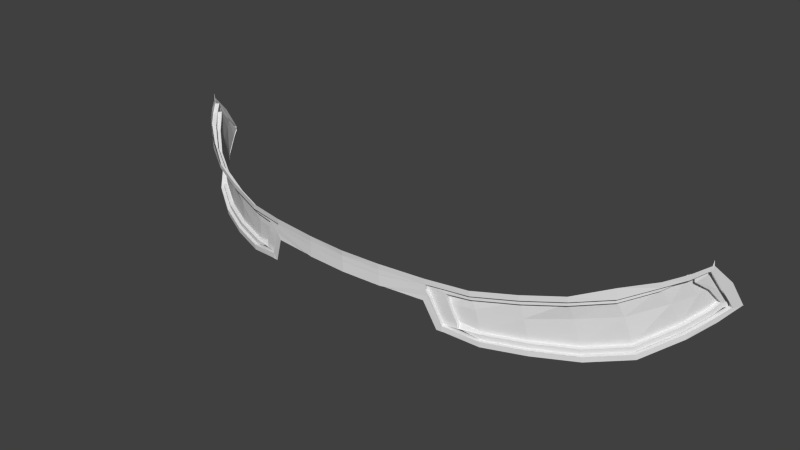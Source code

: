 # Source: helmet.004.blend  (saved by Blender 2.80.75; exported with 4.5.12 LTS)
import bpy
from mathutils import Matrix  # noqa: F401  (used for matrix-valued properties, if any)

bpy.ops.wm.read_factory_settings(use_empty=True)
scene = bpy.context.scene
scene.name = 'Scene'

# ---- collections
col_helmet = bpy.data.collections.new('helmet'); scene.collection.children.link(col_helmet)

# ---- world
world_world = bpy.data.worlds.new('World'); scene.world = world_world
world_world.color = (0.05088, 0.05088, 0.05088)
world_world.use_sun_shadow = False
world_world.sun_shadow_jitter_overblur = 0.0
world_world.cycles.sampling_method = 'MANUAL'
world_world.cycles.sample_map_resolution = 256

# ---- meshes
me_helmet_004 = bpy.data.meshes.new('helmet.004')
me_helmet_004.from_pydata([(-3.055, 159.0, 9.012), (-3.714, 159.1, 8.739), (-3.721, 159.0, 8.726), (-3.06, 158.9, 9.001), (-4.302, 159.3, 8.373), (-4.31, 159.1, 8.355), (-4.783, 159.4, 7.979), (-4.791, 159.3, 7.955), (-5.066, 159.5, 7.69), (-5.071, 159.4, 7.663), (-5.063, 158.3, 7.468), (-4.556, 158.0, 8.029), (-4.548, 158.1, 8.046), (-5.051, 158.3, 7.494), (-3.897, 157.9, 8.472), (-3.895, 158.0, 8.482), (-3.18, 157.9, 8.852), (-3.182, 158.0, 8.859), (-2.466, 157.9, 9.125), (-2.472, 158.0, 9.132), (0.001556, 158.5, 9.493), (0.001556, 158.5, 9.499), (-0.7495, 158.5, 9.463), (-0.7498, 158.5, 9.451), (-1.553, 158.9, 9.388), (-1.554, 158.8, 9.379), (-0.7302, 158.8, 9.473), (-0.7305, 158.9, 9.482), (-2.318, 158.9, 9.242), (-2.321, 158.8, 9.233), (-1.549, 158.5, 9.369), (-1.631, 158.6, 9.359), (-5.288, 159.6, 7.399), (-5.439, 159.2, 7.003), (-5.357, 159.1, 7.137), (-5.258, 159.5, 7.417), (-5.529, 158.7, 6.683), (-5.443, 158.7, 6.856), (-1.835, 158.1, 9.276), (-1.752, 158.0, 9.282), (-5.254, 159.5, 7.431), (-5.284, 159.7, 7.412), (-5.533, 158.7, 6.669), (-5.447, 158.7, 6.842), (-1.844, 158.0, 9.272), (-1.761, 158.0, 9.278), (-5.27, 159.6, 7.43), (-5.24, 159.5, 7.449), (-5.524, 158.7, 6.687), (-5.322, 158.5, 7.062), (-5.31, 158.6, 7.097), (-5.437, 158.7, 6.86), (-1.607, 158.9, 9.38), (-1.607, 158.8, 9.37), (-1.584, 158.8, 9.375), (-1.584, 158.9, 9.384), (-3.723, 159.0, 8.722), (-3.062, 158.9, 8.998), (-4.313, 159.1, 8.35), (-4.793, 159.3, 7.948), (-5.073, 159.4, 7.655), (-4.546, 158.1, 8.051), (-5.048, 158.4, 7.502), (-3.894, 158.0, 8.485), (-3.183, 158.0, 8.861), (-2.474, 158.0, 9.133), (-2.322, 158.8, 9.231), (-0.7301, 158.7, 9.47), (0.001556, 158.7, 9.503), (0.001556, 158.8, 9.506), (-5.346, 159.1, 7.152), (-5.251, 159.5, 7.421), (-5.432, 158.8, 6.877), (-1.655, 158.6, 9.356), (-1.852, 158.1, 9.275), (-5.247, 159.5, 7.435), (-5.437, 158.7, 6.863), (-1.861, 158.1, 9.271), (-5.233, 159.5, 7.453), (-5.306, 158.6, 7.107), (-5.427, 158.7, 6.881), (-1.607, 158.8, 9.368), (-1.584, 158.8, 9.372), (-1.554, 158.8, 9.376), (-0.7315, 158.7, 9.467), (-1.563, 158.7, 9.372), (-1.593, 158.7, 9.369), (-1.784, 158.0, 9.272), (-1.867, 158.0, 9.266), (-1.884, 158.1, 9.265), (-3.052, 158.9, 8.976), (-3.711, 159.0, 8.702), (-3.684, 159.0, 8.654), (-3.031, 158.9, 8.926), (-4.299, 159.1, 8.331), (-4.268, 159.1, 8.286), (-4.777, 159.3, 7.931), (-4.74, 159.3, 7.892), (-5.055, 159.4, 7.64), (-5.012, 159.4, 7.606), (-5.029, 158.4, 7.488), (-4.53, 158.1, 8.033), (-4.493, 158.1, 7.993), (-4.985, 158.4, 7.455), (-3.882, 158.0, 8.465), (-3.852, 158.0, 8.419), (-3.173, 158.0, 8.84), (-3.15, 158.0, 8.79), (-2.467, 158.0, 9.111), (-2.45, 158.0, 9.059), (-2.316, 158.8, 9.208), (-2.302, 158.8, 9.155), (-5.232, 159.5, 7.408), (-5.325, 159.1, 7.141), (-5.278, 159.1, 7.115), (-5.187, 159.5, 7.378), (-5.411, 158.8, 6.867), (-5.361, 158.8, 6.844), (-1.651, 158.6, 9.333), (-1.643, 158.6, 9.279), (-1.834, 158.1, 9.198), (-1.847, 158.1, 9.252), (-5.183, 159.5, 7.392), (-5.228, 159.5, 7.422), (-5.415, 158.7, 6.853), (-5.366, 158.7, 6.83), (-1.843, 158.1, 9.195), (-1.855, 158.1, 9.248), (-5.214, 159.5, 7.44), (-5.169, 159.5, 7.409), (-5.406, 158.7, 6.871), (-5.285, 158.6, 7.096), (-5.237, 158.6, 7.07), (-5.356, 158.7, 6.848), (-1.604, 158.8, 9.345), (-1.598, 158.8, 9.291), (-1.575, 158.8, 9.295), (-1.581, 158.8, 9.349), (-1.59, 158.7, 9.346), (-1.583, 158.7, 9.292), (-1.878, 158.1, 9.242), (-1.866, 158.1, 9.189), (-2.302, 158.8, 9.177), (-3.031, 158.9, 8.947), (-3.036, 158.8, 8.938), (-2.304, 158.7, 9.169), (-3.684, 159.0, 8.676), (-3.69, 158.9, 8.665), (-4.268, 159.1, 8.308), (-4.275, 159.1, 8.293), (-4.74, 159.3, 7.913), (-4.746, 159.2, 7.893), (-4.985, 158.4, 7.477), (-4.493, 158.1, 8.015), (-4.486, 158.2, 8.029), (-4.975, 158.4, 7.5), (-3.852, 158.0, 8.441), (-3.851, 158.1, 8.449), (-3.15, 158.0, 8.812), (-3.152, 158.1, 8.818), (-2.45, 158.0, 9.08), (-2.455, 158.1, 9.086), (-3.037, 158.8, 8.935), (-2.305, 158.7, 9.166), (-3.692, 158.9, 8.661), (-4.277, 159.0, 8.288), (-4.749, 159.2, 7.886), (-4.483, 158.2, 8.034), (-4.971, 158.5, 7.508), (-3.85, 158.1, 8.452), (-3.153, 158.1, 8.82), (-2.457, 158.1, 9.088), (-1.543, 158.8, 9.317), (-1.84, 158.8, 9.277), (-1.86, 158.7, 9.271), (-1.566, 158.7, 9.307), (-5.183, 159.5, 7.414), (-5.195, 159.5, 7.375), (-5.08, 159.4, 7.525), (-5.067, 159.4, 7.56), (-1.813, 158.1, 9.217), (-1.786, 158.1, 9.228), (-2.063, 158.1, 9.181), (-2.088, 158.1, 9.169), (-5.366, 158.7, 6.852), (-5.344, 158.7, 6.893), (-5.324, 158.8, 6.938), (-5.353, 158.8, 6.892), (-1.867, 158.7, 9.269), (-1.575, 158.7, 9.304), (-1.777, 158.2, 9.231), (-2.056, 158.2, 9.185), (-5.199, 159.4, 7.361), (-5.085, 159.4, 7.513), (-5.318, 158.8, 6.954), (-5.349, 158.8, 6.905), (-1.865, 158.8, 9.273), (-1.883, 158.7, 9.268), (-2.086, 158.1, 9.176), (-2.111, 158.1, 9.163), (-5.067, 159.4, 7.543), (-5.053, 159.4, 7.577), (-5.334, 158.7, 6.911), (-5.314, 158.7, 6.956), (-5.307, 158.8, 6.971), (-5.072, 159.4, 7.531), (-1.889, 158.7, 9.266), (-2.079, 158.1, 9.18), (-2.298, 158.7, 9.143), (-3.028, 158.8, 8.914), (-3.007, 158.8, 8.863), (-2.284, 158.7, 9.09), (-3.681, 158.9, 8.641), (-3.653, 158.9, 8.593), (-4.264, 159.0, 8.269), (-4.232, 159.0, 8.224), (-4.733, 159.2, 7.869), (-4.695, 159.2, 7.83), (-4.952, 158.5, 7.494), (-4.468, 158.2, 8.017), (-4.431, 158.2, 7.976), (-4.908, 158.5, 7.461), (-3.838, 158.1, 8.432), (-3.808, 158.1, 8.385), (-3.143, 158.1, 8.799), (-3.12, 158.1, 8.749), (-2.449, 158.1, 9.065), (-2.432, 158.1, 9.013), (-5.091, 159.3, 7.498), (-5.203, 159.4, 7.348), (-5.278, 159.1, 7.136), (-5.215, 159.1, 7.231), (-1.936, 158.5, 9.243), (-2.048, 158.2, 9.189), (-1.769, 158.2, 9.235), (-1.66, 158.5, 9.281), (-1.583, 158.7, 9.3), (-1.875, 158.7, 9.267), (-5.345, 158.8, 6.919), (-5.312, 158.8, 6.969), (-5.203, 159.1, 7.248), (-5.078, 159.3, 7.516), (-5.301, 158.8, 6.986), (-1.897, 158.7, 9.263), (-1.959, 158.5, 9.239), (-2.071, 158.2, 9.184), (-5.059, 159.3, 7.503), (-5.183, 159.1, 7.237), (-5.136, 159.1, 7.209), (-5.015, 159.4, 7.472), (-5.28, 158.8, 6.976), (-5.23, 158.8, 6.953), (-2.065, 158.2, 9.161), (-1.954, 158.5, 9.216), (-1.942, 158.5, 9.163), (-2.053, 158.2, 9.108), (-1.892, 158.7, 9.24), (-1.88, 158.7, 9.187), (-5.008, 159.4, 7.487), (-5.053, 159.4, 7.518), (-5.285, 158.8, 6.961), (-5.235, 158.8, 6.938), (-2.061, 158.2, 9.104), (-2.073, 158.2, 9.157), (-1.884, 158.7, 9.243), (-1.872, 158.7, 9.19), (-1.905, 158.7, 9.263), (-1.888, 158.8, 9.268), (-5.037, 159.4, 7.594), (-5.052, 159.4, 7.559), (-5.237, 158.6, 7.091), (-5.227, 158.6, 7.121), (-5.304, 158.7, 6.974), (-5.324, 158.7, 6.929), (-2.134, 158.1, 9.158), (-2.109, 158.1, 9.17), (-5.057, 159.4, 7.548), (-5.223, 158.7, 7.131), (-5.297, 158.8, 6.989), (-2.102, 158.1, 9.174), (-1.912, 158.7, 9.261), (-5.038, 159.4, 7.534), (-4.993, 159.4, 7.503), (-5.276, 158.8, 6.979), (-5.203, 158.7, 7.12), (-5.154, 158.7, 7.094), (-5.226, 158.8, 6.956), (-2.096, 158.1, 9.152), (-2.084, 158.2, 9.098), (-1.907, 158.7, 9.238), (-1.895, 158.7, 9.185), (0.001556, 158.9, 9.52), (0.001556, 158.7, 9.5), (3.058, 159.0, 9.012), (3.063, 158.9, 9.001), (3.724, 159.0, 8.726), (3.717, 159.1, 8.739), (4.313, 159.1, 8.355), (4.305, 159.3, 8.373), (4.794, 159.3, 7.955), (4.786, 159.4, 7.979), (5.074, 159.4, 7.663), (5.069, 159.5, 7.69), (5.066, 158.3, 7.468), (5.054, 158.3, 7.494), (4.551, 158.1, 8.046), (4.56, 158.0, 8.029), (3.898, 158.0, 8.482), (3.9, 157.9, 8.472), (3.185, 158.0, 8.859), (3.183, 157.9, 8.852), (2.475, 158.0, 9.132), (2.469, 157.9, 9.125), (0.7529, 158.5, 9.451), (0.7527, 158.5, 9.463), (1.556, 158.9, 9.388), (0.7336, 158.9, 9.482), (0.7333, 158.8, 9.473), (1.557, 158.8, 9.379), (2.321, 158.9, 9.242), (2.324, 158.8, 9.233), (1.552, 158.5, 9.369), (1.634, 158.6, 9.359), (5.291, 159.6, 7.399), (5.261, 159.5, 7.417), (5.36, 159.1, 7.137), (5.442, 159.2, 7.003), (5.446, 158.7, 6.856), (5.532, 158.7, 6.683), (1.755, 158.0, 9.282), (1.839, 158.1, 9.276), (5.287, 159.7, 7.412), (5.257, 159.5, 7.431), (5.45, 158.7, 6.842), (5.536, 158.7, 6.669), (1.764, 158.0, 9.278), (1.847, 158.0, 9.272), (5.243, 159.5, 7.449), (5.273, 159.6, 7.43), (5.527, 158.7, 6.687), (5.44, 158.7, 6.86), (5.313, 158.6, 7.097), (5.325, 158.5, 7.062), (1.61, 158.9, 9.38), (1.61, 158.8, 9.37), (1.587, 158.9, 9.384), (1.587, 158.8, 9.375), (3.065, 158.9, 8.998), (3.726, 159.0, 8.722), (4.316, 159.1, 8.35), (4.796, 159.3, 7.948), (5.076, 159.4, 7.655), (5.051, 158.4, 7.502), (4.549, 158.1, 8.051), (3.898, 158.0, 8.485), (3.186, 158.0, 8.861), (2.477, 158.0, 9.133), (2.325, 158.8, 9.231), (0.7332, 158.7, 9.47), (5.254, 159.5, 7.421), (5.349, 159.1, 7.152), (5.435, 158.8, 6.877), (1.855, 158.1, 9.275), (1.658, 158.6, 9.356), (5.25, 159.5, 7.435), (5.44, 158.7, 6.863), (1.864, 158.1, 9.271), (5.236, 159.5, 7.453), (5.43, 158.7, 6.881), (5.309, 158.6, 7.107), (1.61, 158.8, 9.368), (1.587, 158.8, 9.372), (1.557, 158.8, 9.376), (1.567, 158.7, 9.372), (0.7347, 158.7, 9.467), (1.596, 158.7, 9.369), (1.87, 158.0, 9.266), (1.787, 158.0, 9.272), (1.887, 158.1, 9.265), (3.056, 158.9, 8.976), (3.035, 158.9, 8.926), (3.687, 159.0, 8.654), (3.715, 159.0, 8.702), (4.271, 159.1, 8.286), (4.302, 159.1, 8.331), (4.743, 159.3, 7.892), (4.78, 159.3, 7.931), (5.015, 159.4, 7.606), (5.058, 159.4, 7.64), (5.032, 158.4, 7.488), (4.988, 158.4, 7.455), (4.496, 158.1, 7.993), (4.533, 158.1, 8.033), (3.855, 158.0, 8.419), (3.885, 158.0, 8.465), (3.153, 158.0, 8.79), (3.176, 158.0, 8.84), (2.453, 158.0, 9.059), (2.47, 158.0, 9.111), (2.319, 158.8, 9.208), (2.305, 158.8, 9.155), (5.235, 159.5, 7.408), (5.19, 159.5, 7.378), (5.281, 159.1, 7.115), (5.329, 159.1, 7.141), (5.365, 158.8, 6.844), (5.414, 158.8, 6.867), (1.654, 158.6, 9.333), (1.85, 158.1, 9.252), (1.837, 158.1, 9.198), (1.646, 158.6, 9.279), (5.231, 159.5, 7.422), (5.186, 159.5, 7.392), (5.369, 158.7, 6.83), (5.418, 158.7, 6.853), (1.859, 158.1, 9.248), (1.846, 158.1, 9.195), (5.172, 159.5, 7.409), (5.217, 159.5, 7.44), (5.409, 158.7, 6.871), (5.359, 158.7, 6.848), (5.24, 158.6, 7.07), (5.289, 158.6, 7.096), (1.607, 158.8, 9.345), (1.601, 158.8, 9.291), (1.584, 158.8, 9.349), (1.578, 158.8, 9.295), (1.593, 158.7, 9.346), (1.586, 158.7, 9.292), (1.869, 158.1, 9.189), (1.881, 158.1, 9.242), (2.305, 158.8, 9.177), (2.307, 158.7, 9.169), (3.039, 158.8, 8.938), (3.035, 158.9, 8.947), (3.693, 158.9, 8.665), (3.687, 159.0, 8.676), (4.278, 159.1, 8.293), (4.271, 159.1, 8.308), (4.75, 159.2, 7.893), (4.743, 159.3, 7.913), (4.988, 158.4, 7.477), (4.978, 158.4, 7.5), (4.489, 158.2, 8.029), (4.496, 158.1, 8.015), (3.854, 158.1, 8.449), (3.855, 158.0, 8.441), (3.156, 158.1, 8.818), (3.153, 158.0, 8.812), (2.458, 158.1, 9.086), (2.453, 158.0, 9.08), (2.308, 158.7, 9.166), (3.04, 158.8, 8.935), (3.695, 158.9, 8.661), (4.28, 159.0, 8.288), (4.752, 159.2, 7.886), (4.974, 158.5, 7.508), (4.487, 158.2, 8.034), (3.853, 158.1, 8.452), (3.156, 158.1, 8.82), (2.46, 158.1, 9.088), (1.546, 158.8, 9.317), (1.57, 158.7, 9.307), (1.863, 158.7, 9.271), (1.843, 158.8, 9.277), (5.186, 159.5, 7.414), (5.07, 159.4, 7.56), (5.084, 159.4, 7.525), (5.198, 159.5, 7.375), (1.816, 158.1, 9.217), (2.091, 158.1, 9.169), (2.066, 158.1, 9.181), (1.789, 158.1, 9.228), (5.369, 158.7, 6.852), (5.356, 158.8, 6.892), (5.327, 158.8, 6.938), (5.347, 158.7, 6.893), (1.578, 158.7, 9.304), (1.87, 158.7, 9.269), (2.059, 158.2, 9.185), (1.781, 158.2, 9.231), (5.088, 159.4, 7.513), (5.202, 159.4, 7.361), (5.352, 158.8, 6.905), (5.321, 158.8, 6.954), (1.886, 158.7, 9.268), (1.868, 158.8, 9.273), (2.114, 158.1, 9.163), (2.089, 158.1, 9.176), (5.056, 159.4, 7.577), (5.07, 159.4, 7.543), (5.317, 158.7, 6.956), (5.337, 158.7, 6.911), (5.31, 158.8, 6.971), (5.075, 159.4, 7.531), (1.892, 158.7, 9.266), (2.082, 158.1, 9.18), (2.302, 158.7, 9.143), (2.287, 158.7, 9.09), (3.01, 158.8, 8.863), (3.031, 158.8, 8.914), (3.656, 158.9, 8.593), (3.684, 158.9, 8.641), (4.235, 159.0, 8.224), (4.267, 159.0, 8.269), (4.698, 159.2, 7.83), (4.736, 159.2, 7.869), (4.955, 158.5, 7.494), (4.911, 158.5, 7.461), (4.434, 158.2, 7.976), (4.471, 158.2, 8.017), (3.811, 158.1, 8.385), (3.841, 158.1, 8.432), (3.123, 158.1, 8.749), (3.146, 158.1, 8.799), (2.436, 158.1, 9.013), (2.453, 158.1, 9.065), (5.095, 159.3, 7.498), (5.218, 159.1, 7.231), (5.281, 159.1, 7.136), (5.207, 159.4, 7.348), (1.939, 158.5, 9.243), (1.663, 158.5, 9.281), (1.772, 158.2, 9.235), (2.051, 158.2, 9.189), (1.878, 158.7, 9.267), (1.586, 158.7, 9.3), (5.315, 158.8, 6.969), (5.348, 158.8, 6.919), (5.081, 159.3, 7.516), (5.207, 159.1, 7.248), (5.304, 158.8, 6.986), (1.962, 158.5, 9.239), (1.9, 158.7, 9.263), (2.074, 158.2, 9.184), (5.062, 159.3, 7.503), (5.018, 159.4, 7.472), (5.14, 159.1, 7.209), (5.186, 159.1, 7.237), (5.233, 158.8, 6.953), (5.283, 158.8, 6.976), (2.069, 158.2, 9.161), (2.056, 158.2, 9.108), (1.945, 158.5, 9.163), (1.957, 158.5, 9.216), (1.883, 158.7, 9.187), (1.895, 158.7, 9.24), (5.056, 159.4, 7.518), (5.012, 159.4, 7.487), (5.239, 158.8, 6.938), (5.288, 158.8, 6.961), (2.076, 158.2, 9.157), (2.064, 158.2, 9.104), (1.875, 158.7, 9.19), (1.887, 158.7, 9.243), (1.891, 158.8, 9.268), (1.908, 158.7, 9.263), (5.055, 159.4, 7.559), (5.04, 159.4, 7.594), (5.24, 158.6, 7.091), (5.328, 158.7, 6.929), (5.307, 158.7, 6.974), (5.23, 158.6, 7.121), (2.112, 158.1, 9.17), (2.137, 158.1, 9.158), (5.06, 159.4, 7.548), (5.3, 158.8, 6.989), (5.226, 158.7, 7.131), (2.105, 158.1, 9.174), (1.915, 158.7, 9.261), (5.041, 159.4, 7.534), (4.996, 159.4, 7.503), (5.279, 158.8, 6.979), (5.229, 158.8, 6.956), (5.157, 158.7, 7.094), (5.206, 158.7, 7.12), (2.087, 158.2, 9.098), (2.099, 158.1, 9.152), (1.91, 158.7, 9.238), (1.898, 158.7, 9.185), (-3.651, 158.9, 8.6), (-3.714, 158.6, 8.489), (-3.042, 158.5, 8.833), (-2.999, 158.8, 8.874), (-4.235, 159.0, 8.228), (-4.326, 158.7, 8.111), (-4.704, 159.2, 7.831), (-4.814, 158.9, 7.656), (-4.969, 159.4, 7.547), (-5.072, 159.0, 7.318), (-2.419, 158.1, 9.025), (-2.334, 158.5, 9.082), (-3.113, 158.1, 8.758), (-3.808, 158.1, 8.391), (-4.437, 158.2, 7.977), (-4.919, 158.5, 7.457), (-5.167, 158.7, 7.087), (-2.269, 158.7, 9.103), (-5.02, 159.4, 7.484), (-5.149, 159.1, 7.203), (-5.249, 158.8, 6.929), (-1.923, 158.5, 9.176), (-1.699, 158.7, 9.203), (-2.043, 158.2, 9.116), (3.654, 158.9, 8.6), (3.002, 158.8, 8.874), (3.046, 158.5, 8.833), (3.717, 158.6, 8.489), (4.238, 159.0, 8.228), (4.329, 158.7, 8.111), (4.707, 159.2, 7.831), (4.818, 158.9, 7.656), (4.972, 159.4, 7.547), (5.075, 159.0, 7.318), (2.422, 158.1, 9.025), (3.116, 158.1, 8.758), (2.338, 158.5, 9.082), (3.811, 158.1, 8.391), (4.44, 158.2, 7.977), (4.922, 158.5, 7.457), (5.17, 158.7, 7.087), (2.272, 158.7, 9.103), (5.152, 159.1, 7.203), (5.023, 159.4, 7.484), (5.252, 158.8, 6.929), (1.702, 158.7, 9.203), (1.927, 158.5, 9.176), (2.047, 158.2, 9.116)], [], [(0, 1, 2, 3), (1, 4, 5, 2), (4, 6, 7, 5), (6, 8, 9, 7), (10, 11, 12, 13), (11, 14, 15, 12), (14, 16, 17, 15), (16, 18, 19, 17), (20, 21, 22, 23), (24, 25, 26, 27), (28, 0, 3, 29), (30, 23, 22, 31), (32, 33, 34, 35), (33, 36, 37, 34), (30, 31, 38, 39), (35, 40, 41, 32), (36, 42, 43, 37), (38, 44, 45, 39), (8, 46, 47, 9), (48, 49, 50, 51), (49, 10, 13, 50), (46, 41, 40, 47), (51, 43, 42, 48), (52, 28, 29, 53), (53, 54, 55, 52), (2, 56, 57, 3), (5, 58, 56, 2), (7, 59, 58, 5), (9, 60, 59, 7), (12, 61, 62, 13), (15, 63, 61, 12), (17, 64, 63, 15), (19, 65, 64, 17), (3, 57, 66, 29), (67, 68, 69, 26), (34, 70, 71, 35), (37, 72, 70, 34), (31, 73, 74, 38), (35, 71, 75, 40), (43, 76, 72, 37), (38, 74, 77, 44), (47, 78, 60, 9), (50, 79, 80, 51), (13, 62, 79, 50), (40, 75, 78, 47), (51, 80, 76, 43), (29, 66, 81, 53), (53, 81, 82, 54), (67, 26, 25, 83), (22, 84, 85, 31), (84, 67, 83, 85), (55, 54, 25, 24), (54, 82, 83, 25), (82, 86, 85, 83), (86, 73, 31, 85), (18, 87, 88, 19), (88, 89, 65, 19), (87, 45, 44, 88), (88, 44, 77, 89), (90, 91, 92, 93), (91, 94, 95, 92), (94, 96, 97, 95), (96, 98, 99, 97), (100, 101, 102, 103), (101, 104, 105, 102), (104, 106, 107, 105), (106, 108, 109, 107), (110, 90, 93, 111), (112, 113, 114, 115), (113, 116, 117, 114), (118, 119, 120, 121), (115, 122, 123, 112), (116, 124, 125, 117), (120, 126, 127, 121), (98, 128, 129, 99), (130, 131, 132, 133), (131, 100, 103, 132), (128, 123, 122, 129), (133, 125, 124, 130), (134, 110, 111, 135), (135, 136, 137, 134), (138, 139, 119, 118), (138, 137, 136, 139), (108, 140, 141, 109), (140, 127, 126, 141), (90, 57, 56, 91), (100, 62, 61, 101), (101, 61, 63, 104), (123, 75, 71, 112), (116, 72, 76, 124), (127, 77, 74, 121), (98, 60, 78, 128), (130, 80, 79, 131), (131, 79, 62, 100), (128, 78, 75, 123), (134, 81, 66, 110), (137, 82, 81, 134), (91, 56, 58, 94), (94, 58, 59, 96), (96, 59, 60, 98), (104, 63, 64, 106), (106, 64, 65, 108), (110, 66, 57, 90), (112, 71, 70, 113), (113, 70, 72, 116), (121, 74, 73, 118), (124, 76, 80, 130), (118, 73, 86, 138), (138, 86, 82, 137), (108, 65, 89, 140), (140, 89, 77, 127), (142, 143, 144, 145), (143, 146, 147, 144), (146, 148, 149, 147), (148, 150, 151, 149), (152, 153, 154, 155), (153, 156, 157, 154), (156, 158, 159, 157), (158, 160, 161, 159), (144, 162, 163, 145), (147, 164, 162, 144), (149, 165, 164, 147), (151, 166, 165, 149), (154, 167, 168, 155), (157, 169, 167, 154), (159, 170, 169, 157), (161, 171, 170, 159), (172, 173, 174, 175), (176, 177, 178, 179), (180, 181, 182, 183), (184, 185, 186, 187), (174, 188, 189, 175), (181, 190, 191, 182), (177, 192, 193, 178), (186, 194, 195, 187), (173, 196, 197, 174), (182, 198, 199, 183), (178, 200, 201, 179), (185, 202, 203, 186), (186, 203, 204, 194), (193, 205, 200, 178), (174, 197, 206, 188), (191, 207, 198, 182), (208, 209, 210, 211), (209, 212, 213, 210), (212, 214, 215, 213), (214, 216, 217, 215), (218, 219, 220, 221), (219, 222, 223, 220), (222, 224, 225, 223), (224, 226, 227, 225), (208, 163, 162, 209), (218, 168, 167, 219), (219, 167, 169, 222), (224, 170, 171, 226), (209, 162, 164, 212), (212, 164, 165, 214), (214, 165, 166, 216), (222, 169, 170, 224), (228, 229, 230, 231), (232, 233, 234, 235), (235, 236, 237, 232), (230, 238, 239, 231), (231, 240, 241, 228), (239, 242, 240, 231), (237, 243, 244, 232), (232, 244, 245, 233), (246, 247, 248, 249), (247, 250, 251, 248), (252, 253, 254, 255), (253, 256, 257, 254), (247, 240, 242, 250), (252, 245, 244, 253), (246, 241, 240, 247), (253, 244, 243, 256), (236, 189, 188, 237), (233, 191, 190, 234), (228, 193, 192, 229), (238, 195, 194, 239), (241, 205, 193, 228), (237, 188, 206, 243), (245, 207, 191, 233), (239, 194, 204, 242), (249, 258, 259, 246), (250, 260, 261, 251), (255, 262, 263, 252), (256, 264, 265, 257), (252, 263, 207, 245), (242, 204, 260, 250), (246, 259, 205, 241), (243, 206, 264, 256), (142, 145, 266, 267), (150, 268, 269, 151), (270, 271, 272, 273), (270, 152, 155, 271), (160, 274, 275, 161), (269, 276, 166, 151), (271, 277, 278, 272), (155, 168, 277, 271), (275, 279, 171, 161), (145, 163, 280, 266), (281, 282, 217, 216), (283, 284, 285, 286), (284, 218, 221, 285), (226, 287, 288, 227), (289, 208, 211, 290), (216, 166, 276, 281), (284, 277, 168, 218), (226, 171, 279, 287), (289, 280, 163, 208), (283, 278, 277, 284), (272, 203, 202, 273), (278, 204, 203, 272), (286, 261, 260, 283), (283, 260, 204, 278), (268, 201, 200, 269), (269, 200, 205, 276), (281, 259, 258, 282), (276, 205, 259, 281), (274, 199, 198, 275), (275, 198, 207, 279), (280, 206, 197, 266), (287, 263, 262, 288), (290, 265, 264, 289), (279, 207, 263, 287), (289, 264, 206, 280), (266, 197, 196, 267), (27, 26, 69, 291), (84, 22, 21, 292), (67, 84, 292, 68), (293, 294, 295, 296), (296, 295, 297, 298), (298, 297, 299, 300), (300, 299, 301, 302), (303, 304, 305, 306), (306, 305, 307, 308), (308, 307, 309, 310), (310, 309, 311, 312), (20, 313, 314, 21), (315, 316, 317, 318), (319, 320, 294, 293), (321, 322, 314, 313), (323, 324, 325, 326), (326, 325, 327, 328), (321, 329, 330, 322), (324, 323, 331, 332), (328, 327, 333, 334), (330, 329, 335, 336), (302, 301, 337, 338), (339, 340, 341, 342), (342, 341, 304, 303), (338, 337, 332, 331), (340, 339, 334, 333), (343, 344, 320, 319), (344, 343, 345, 346), (295, 294, 347, 348), (297, 295, 348, 349), (299, 297, 349, 350), (301, 299, 350, 351), (305, 304, 352, 353), (307, 305, 353, 354), (309, 307, 354, 355), (311, 309, 355, 356), (294, 320, 357, 347), (358, 317, 69, 68), (325, 324, 359, 360), (327, 325, 360, 361), (322, 330, 362, 363), (324, 332, 364, 359), (333, 327, 361, 365), (330, 336, 366, 362), (337, 301, 351, 367), (341, 340, 368, 369), (304, 341, 369, 352), (332, 337, 367, 364), (340, 333, 365, 368), (320, 344, 370, 357), (344, 346, 371, 370), (358, 372, 318, 317), (314, 322, 373, 374), (374, 373, 372, 358), (345, 315, 318, 346), (346, 318, 372, 371), (371, 372, 373, 375), (375, 373, 322, 363), (312, 311, 376, 377), (376, 311, 356, 378), (377, 376, 336, 335), (376, 378, 366, 336), (379, 380, 381, 382), (382, 381, 383, 384), (384, 383, 385, 386), (386, 385, 387, 388), (389, 390, 391, 392), (392, 391, 393, 394), (394, 393, 395, 396), (396, 395, 397, 398), (399, 400, 380, 379), (401, 402, 403, 404), (404, 403, 405, 406), (407, 408, 409, 410), (402, 401, 411, 412), (406, 405, 413, 414), (409, 408, 415, 416), (388, 387, 417, 418), (419, 420, 421, 422), (422, 421, 390, 389), (418, 417, 412, 411), (420, 419, 414, 413), (423, 424, 400, 399), (424, 423, 425, 426), (427, 407, 410, 428), (427, 428, 426, 425), (398, 397, 429, 430), (430, 429, 416, 415), (379, 382, 348, 347), (389, 392, 353, 352), (392, 394, 354, 353), (411, 401, 359, 364), (406, 414, 365, 361), (415, 408, 362, 366), (388, 418, 367, 351), (419, 422, 369, 368), (422, 389, 352, 369), (418, 411, 364, 367), (423, 399, 357, 370), (425, 423, 370, 371), (382, 384, 349, 348), (384, 386, 350, 349), (386, 388, 351, 350), (394, 396, 355, 354), (396, 398, 356, 355), (399, 379, 347, 357), (401, 404, 360, 359), (404, 406, 361, 360), (408, 407, 363, 362), (414, 419, 368, 365), (407, 427, 375, 363), (427, 425, 371, 375), (398, 430, 378, 356), (430, 415, 366, 378), (431, 432, 433, 434), (434, 433, 435, 436), (436, 435, 437, 438), (438, 437, 439, 440), (441, 442, 443, 444), (444, 443, 445, 446), (446, 445, 447, 448), (448, 447, 449, 450), (433, 432, 451, 452), (435, 433, 452, 453), (437, 435, 453, 454), (439, 437, 454, 455), (443, 442, 456, 457), (445, 443, 457, 458), (447, 445, 458, 459), (449, 447, 459, 460), (461, 462, 463, 464), (465, 466, 467, 468), (469, 470, 471, 472), (473, 474, 475, 476), (463, 462, 477, 478), (472, 471, 479, 480), (468, 467, 481, 482), (475, 474, 483, 484), (464, 463, 485, 486), (471, 470, 487, 488), (467, 466, 489, 490), (476, 475, 491, 492), (475, 484, 493, 491), (481, 467, 490, 494), (463, 478, 495, 485), (479, 471, 488, 496), (497, 498, 499, 500), (500, 499, 501, 502), (502, 501, 503, 504), (504, 503, 505, 506), (507, 508, 509, 510), (510, 509, 511, 512), (512, 511, 513, 514), (514, 513, 515, 516), (497, 500, 452, 451), (507, 510, 457, 456), (510, 512, 458, 457), (514, 516, 460, 459), (500, 502, 453, 452), (502, 504, 454, 453), (504, 506, 455, 454), (512, 514, 459, 458), (517, 518, 519, 520), (521, 522, 523, 524), (522, 521, 525, 526), (519, 518, 527, 528), (518, 517, 529, 530), (527, 518, 530, 531), (525, 521, 532, 533), (521, 524, 534, 532), (535, 536, 537, 538), (538, 537, 539, 540), (541, 542, 543, 544), (544, 543, 545, 546), (538, 540, 531, 530), (541, 544, 532, 534), (535, 538, 530, 529), (544, 546, 533, 532), (526, 525, 478, 477), (524, 523, 480, 479), (517, 520, 482, 481), (528, 527, 484, 483), (529, 517, 481, 494), (525, 533, 495, 478), (534, 524, 479, 496), (527, 531, 493, 484), (536, 535, 547, 548), (540, 539, 549, 550), (542, 541, 551, 552), (546, 545, 553, 554), (541, 534, 496, 551), (531, 540, 550, 493), (535, 529, 494, 547), (533, 546, 554, 495), (431, 555, 556, 432), (440, 439, 557, 558), (559, 560, 561, 562), (559, 562, 442, 441), (450, 449, 563, 564), (557, 439, 455, 565), (562, 561, 566, 567), (442, 562, 567, 456), (563, 449, 460, 568), (432, 556, 569, 451), (570, 506, 505, 571), (572, 573, 574, 575), (575, 574, 508, 507), (516, 515, 576, 577), (578, 579, 498, 497), (506, 570, 565, 455), (575, 507, 456, 567), (516, 577, 568, 460), (578, 497, 451, 569), (572, 575, 567, 566), (561, 560, 492, 491), (566, 561, 491, 493), (573, 572, 550, 549), (572, 566, 493, 550), (558, 557, 490, 489), (557, 565, 494, 490), (570, 571, 548, 547), (565, 570, 547, 494), (564, 563, 488, 487), (563, 568, 496, 488), (569, 556, 485, 495), (577, 576, 552, 551), (579, 578, 554, 553), (568, 577, 551, 496), (578, 569, 495, 554), (556, 555, 486, 485), (316, 291, 69, 317), (374, 292, 21, 314), (358, 68, 292, 374), (580, 581, 582, 583), (584, 585, 581, 580), (586, 587, 585, 584), (588, 589, 587, 586), (590, 591, 582, 592), (581, 593, 592, 582), (585, 594, 593, 581), (587, 595, 594, 585), (595, 587, 589, 596), (591, 597, 583, 582), (588, 598, 599, 589), (599, 600, 596, 589), (597, 591, 601, 602), (591, 590, 603, 601), (604, 605, 606, 607), (608, 604, 607, 609), (610, 608, 609, 611), (612, 610, 611, 613), (614, 615, 606, 616), (607, 606, 615, 617), (609, 607, 617, 618), (611, 609, 618, 619), (619, 620, 613, 611), (616, 606, 605, 621), (612, 613, 622, 623), (622, 613, 620, 624), (621, 625, 626, 616), (616, 626, 627, 614)])
_uv = me_helmet_004.uv_layers.new(name='UVMap')
_uv.uv.foreach_set('vector', [1.0, 0.6203, 1.0, 0.6203, 1.0, 0.6203, 1.0, 0.6203, 1.0, 0.6203, 1.05, 0.5954, 1.05, 0.5954, 1.0, 0.6203, 1.05, 0.5954, 1.091, 0.5749, 1.091, 0.5749, 1.05, 0.5954, 1.091, 0.5749, 1.133, 0.5545, 1.133, 0.5545, 1.091, 0.5749, 1.0, 1.0, 1.0, 1.0, 1.0, 1.0, 1.0, 1.0, 1.0, 1.0, 1.0, 1.0, 1.0, 1.0, 1.0, 1.0, 1.0, 1.0, 1.0, 1.0, 1.0, 1.0, 1.0, 1.0, 1.0, 1.0, 1.0, 1.0, 1.0, 1.0, 1.0, 1.0, 1.0, 1.0, 1.0, 1.0, 1.0, 1.015, 1.0, 1.015, 1.0, 0.6292, 1.0, 0.6292, 1.0, 0.6248, 1.0, 0.6248, 1.0, 0.6203, 1.0, 0.6203, 1.0, 0.6203, 1.0, 0.6203, 1.0, 1.031, 1.0, 1.015, 1.0, 1.015, 1.0, 0.784, 1.159, 0.5363, 1.023, 0.4788, 1.023, 0.4788, 1.158, 0.536, 1.023, 0.4788, 0.886, 0.4212, 0.8871, 0.4217, 1.023, 0.4788, 1.0, 1.031, 1.0, 0.8163, 1.0, 1.034, 1.0, 1.043, 1.158, 0.536, 1.165, 0.5386, 1.165, 0.5386, 1.159, 0.5363, 0.886, 0.4212, 0.8805, 0.419, 0.8805, 0.419, 0.8871, 0.4217, 1.0, 1.034, 1.105, 1.222, 1.058, 1.214, 1.0, 1.043, 1.133, 0.5545, 1.163, 0.5396, 1.162, 0.5398, 1.133, 0.5545, 0.883, 0.4451, 0.9275, 0.9092, 0.9275, 0.9092, 0.8838, 0.4537, 0.9275, 0.9092, 1.0, 1.0, 1.0, 1.0, 0.9275, 0.9092, 1.163, 0.5396, 1.165, 0.5386, 1.165, 0.5386, 1.162, 0.5398, 0.8838, 0.4537, 0.8805, 0.419, 0.8805, 0.419, 0.883, 0.4451, 0.9299, 0.8996, 1.0, 0.6203, 1.0, 0.6203, 0.9299, 0.8996, 0.9299, 0.8996, 0.9275, 0.9092, 0.9275, 0.9092, 0.9299, 0.8996, 1.0, 0.6203, 1.0, 0.6203, 1.0, 0.6203, 1.0, 0.6203, 1.05, 0.5954, 1.05, 0.5954, 1.0, 0.6203, 1.0, 0.6203, 1.091, 0.5749, 1.091, 0.5749, 1.05, 0.5954, 1.05, 0.5954, 1.133, 0.5545, 1.133, 0.5554, 1.092, 0.5755, 1.091, 0.5749, 1.0, 1.0, 1.0, 1.0, 1.0, 1.0, 1.0, 1.0, 1.0, 1.0, 1.0, 1.0, 1.0, 1.0, 1.0, 1.0, 1.0, 1.0, 1.0, 1.0, 1.0, 1.0, 1.0, 1.0, 1.0, 1.0, 1.0, 1.0, 1.0, 1.0, 1.0, 1.0, 1.0, 0.6203, 1.0, 0.6203, 1.0, 0.6203, 1.0, 0.6203, 1.0, 0.6248, 1.0, 0.6205, 1.0, 0.6205, 1.0, 0.6248, 1.023, 0.4788, 1.023, 0.4788, 1.158, 0.5359, 1.158, 0.536, 0.8871, 0.4217, 0.8873, 0.4218, 1.023, 0.4788, 1.023, 0.4788, 1.0, 0.8163, 1.0, 0.7887, 1.0, 1.035, 1.0, 1.034, 1.158, 0.536, 1.158, 0.5359, 1.165, 0.5386, 1.165, 0.5386, 0.8805, 0.419, 0.8935, 0.4146, 0.8912, 0.4204, 0.8871, 0.4217, 1.0, 1.034, 1.0, 1.032, 1.114, 1.224, 1.105, 1.222, 1.162, 0.5398, 1.162, 0.5398, 1.133, 0.5545, 1.133, 0.5545, 0.9275, 0.9092, 0.9275, 0.9092, 0.884, 0.4552, 0.8838, 0.4537, 1.0, 1.0, 0.997, 1.0, 0.9261, 0.8941, 0.9275, 0.9092, 1.165, 0.5386, 1.164, 0.5435, 1.162, 0.5419, 1.162, 0.5398, 0.8838, 0.4537, 0.884, 0.4552, 0.8805, 0.419, 0.8805, 0.419, 1.0, 0.6203, 1.002, 0.6209, 0.9335, 0.9081, 0.9299, 0.8996, 0.9299, 0.8996, 0.9299, 0.8997, 0.9275, 0.9092, 0.9275, 0.9092, 1.0, 0.6245, 1.0, 0.6248, 1.0, 0.6292, 0.9999, 0.6291, 1.0, 1.015, 1.0, 0.654, 1.0, 0.641, 1.0, 0.784, 1.0, 0.654, 1.0, 0.6248, 1.0, 0.6292, 1.0, 0.641, 1.0, 0.6293, 1.0, 0.6293, 1.0, 0.6292, 1.0, 0.6292, 1.0, 0.6293, 0.9999, 0.6293, 0.9999, 0.6291, 1.0, 0.6292, 1.0, 0.6293, 1.0, 0.6405, 1.0, 0.641, 1.0, 0.6292, 1.0, 0.6405, 1.0, 0.7777, 1.0, 0.784, 1.0, 0.641, 1.0, 1.0, 1.0, 1.0, 1.0, 1.0, 1.0, 1.0, 1.0, 1.0, 1.0, 1.0, 1.0, 1.0, 1.0, 1.0, 1.0, 1.0, 1.0, 1.0, 1.0, 1.0, 1.0, 1.0, 1.0, 1.0, 1.0, 1.0, 1.0, 1.0, 1.0, 1.0, 1.0, 0.6203, 1.0, 0.6203, 1.0, 0.6203, 1.0, 0.6203, 1.0, 0.6203, 1.05, 0.5954, 1.05, 0.5954, 1.0, 0.6203, 1.05, 0.5954, 1.091, 0.5749, 1.091, 0.5749, 1.05, 0.5954, 1.091, 0.5749, 1.133, 0.5545, 1.133, 0.5545, 1.091, 0.5749, 1.0, 1.0, 1.0, 1.0, 1.0, 1.0, 1.0, 1.0, 1.0, 1.0, 1.0, 1.0, 1.0, 1.0, 1.0, 1.0, 1.0, 1.0, 1.0, 1.0, 1.0, 1.0, 1.0, 1.0, 1.0, 1.0, 1.0, 1.0, 1.0, 1.0, 1.0, 1.0, 1.0, 0.6203, 1.0, 0.6203, 1.0, 0.6203, 1.0, 0.6203, 1.158, 0.5359, 1.023, 0.4788, 1.023, 0.4788, 1.158, 0.5359, 1.023, 0.4788, 0.8873, 0.4218, 0.8873, 0.4218, 1.023, 0.4788, 0.9635, 0.9542, 0.9634, 0.9541, 0.9985, 0.9981, 0.9985, 0.9981, 1.158, 0.5359, 1.165, 0.5386, 1.165, 0.5386, 1.158, 0.5359, 0.8873, 0.4218, 0.8805, 0.419, 0.8805, 0.419, 0.8873, 0.4218, 0.9985, 0.9981, 1.0, 1.0, 1.0, 1.0, 0.9985, 0.9981, 1.133, 0.5545, 1.162, 0.5399, 1.162, 0.5399, 1.133, 0.5545, 0.884, 0.4554, 0.9275, 0.9092, 0.9275, 0.9092, 0.884, 0.4557, 0.9275, 0.9092, 1.0, 1.0, 1.0, 1.0, 0.9275, 0.9092, 1.162, 0.5399, 1.165, 0.5386, 1.165, 0.5386, 1.162, 0.5399, 0.884, 0.4557, 0.8805, 0.419, 0.8805, 0.419, 0.884, 0.4554, 0.9299, 0.8996, 1.0, 0.6203, 1.0, 0.6203, 0.9299, 0.8995, 0.9299, 0.8995, 0.9275, 0.9092, 0.9275, 0.9092, 0.9299, 0.8996, 0.9453, 0.9318, 0.9455, 0.9322, 0.9634, 0.9541, 0.9635, 0.9542, 0.9453, 0.9318, 0.9454, 0.9324, 0.9463, 0.9342, 0.9455, 0.9322, 1.0, 1.0, 1.0, 1.0, 1.0, 1.0, 1.0, 1.0, 1.0, 1.0, 1.0, 1.0, 1.0, 1.0, 1.0, 1.0, 1.0, 0.6203, 1.0, 0.6203, 1.0, 0.6203, 1.0, 0.6203, 1.0, 1.0, 0.9974, 0.9999, 1.0, 0.9789, 1.0, 1.0, 1.0, 1.0, 1.0, 1.0, 1.0, 1.0, 1.0, 1.0, 1.165, 0.5386, 1.16, 0.5503, 1.157, 0.5383, 1.158, 0.5359, 0.8873, 0.4218, 0.8873, 0.4218, 0.8805, 0.419, 0.8805, 0.419, 1.0, 1.0, 1.005, 1.03, 0.9978, 1.004, 0.9985, 0.9981, 1.133, 0.5545, 1.132, 0.5537, 1.161, 0.5382, 1.162, 0.5399, 0.884, 0.4554, 0.884, 0.4552, 0.9275, 0.9092, 0.9275, 0.9092, 0.9275, 0.9092, 0.9275, 0.9092, 1.0, 1.0, 1.0, 1.0, 1.162, 0.5399, 1.162, 0.5398, 1.165, 0.5386, 1.165, 0.5386, 0.9299, 0.8996, 0.9299, 0.8997, 1.0, 0.6203, 1.0, 0.6203, 0.9275, 0.9092, 0.9064, 0.8974, 0.927, 0.8977, 0.9299, 0.8996, 1.0, 0.6203, 1.0, 0.6203, 1.05, 0.5954, 1.05, 0.5954, 1.05, 0.5954, 1.05, 0.5954, 1.091, 0.5749, 1.091, 0.5749, 1.091, 0.5749, 1.091, 0.5749, 1.133, 0.5545, 1.133, 0.5545, 1.0, 1.0, 1.0, 1.0, 1.0, 1.0, 1.0, 1.0, 1.0, 1.0, 1.0, 1.0, 1.0, 1.0, 1.0, 1.0, 1.0, 0.6203, 1.0, 0.6203, 1.0, 0.6203, 1.0, 0.6203, 1.158, 0.5359, 1.158, 0.5359, 1.023, 0.4788, 1.023, 0.4788, 1.023, 0.4788, 1.023, 0.4788, 0.8873, 0.4218, 0.8873, 0.4218, 0.9985, 0.9981, 0.9985, 0.9981, 0.9635, 0.9543, 0.9635, 0.9542, 0.8805, 0.419, 0.9561, 0.4349, 0.9058, 0.461, 0.884, 0.4554, 0.9635, 0.9542, 0.9596, 0.9539, 0.9443, 0.9012, 0.9453, 0.9318, 0.9453, 0.9318, 0.9453, 0.9316, 0.945, 0.9316, 0.9454, 0.9324, 1.0, 1.0, 1.0, 1.0, 1.0, 1.0, 1.0, 1.0, 1.0, 1.0, 1.0, 1.0, 1.0, 1.0, 1.0, 1.0, 1.0, 0.6203, 1.0, 0.6203, 1.0, 0.6203, 1.0, 0.6203, 1.0, 0.6203, 1.0, 0.6203, 1.0, 0.6203, 1.0, 0.6203, 1.0, 0.6203, 1.05, 0.5954, 1.05, 0.5954, 1.0, 0.6203, 1.05, 0.5954, 1.091, 0.5749, 1.091, 0.5749, 1.05, 0.5954, 1.0, 1.0, 1.0, 1.0, 1.0, 1.0, 1.0, 1.0, 1.0, 1.0, 1.0, 1.0, 1.0, 1.0, 1.0, 1.0, 1.0, 1.0, 1.0, 1.0, 1.0, 1.0, 1.0, 1.0, 1.0, 1.0, 1.0, 1.0, 1.0, 1.0, 1.0, 1.0, 1.0, 0.6203, 1.0, 0.6203, 1.0, 0.6203, 1.0, 0.6203, 1.0, 0.6203, 1.0, 0.6203, 1.0, 0.6203, 1.0, 0.6203, 1.05, 0.5954, 1.05, 0.5954, 1.0, 0.6203, 1.0, 0.6203, 1.091, 0.5749, 1.091, 0.5749, 1.05, 0.5954, 1.05, 0.5954, 1.0, 1.0, 1.0, 1.0, 1.0, 1.0, 1.0, 1.0, 1.0, 1.0, 1.0, 1.0, 1.0, 1.0, 1.0, 1.0, 1.0, 1.0, 1.0, 1.0, 1.0, 1.0, 1.0, 1.0, 1.0, 1.0, 1.0, 1.0, 1.0, 1.0, 1.0, 1.0, 0.9275, 0.9092, 0.9481, 0.8272, 0.9402, 0.8587, 0.9204, 0.9373, 1.165, 0.5386, 1.147, 0.5311, 1.144, 0.5469, 1.143, 0.5494, 1.0, 1.0, 0.9948, 0.9894, 0.9995, 0.9989, 1.0, 1.0, 0.8805, 0.419, 0.8885, 0.5028, 0.888, 0.4434, 0.9005, 0.4274, 0.9402, 0.8587, 0.9376, 0.8688, 0.9178, 0.9477, 0.9204, 0.9373, 0.9948, 0.9894, 0.9932, 0.9861, 0.9993, 0.9986, 0.9995, 0.9989, 1.147, 0.5311, 1.141, 0.5284, 1.145, 0.546, 1.144, 0.5469, 0.888, 0.4434, 0.8874, 0.4219, 0.9073, 0.4302, 0.9005, 0.4274, 0.9481, 0.8272, 0.9504, 0.818, 0.9423, 0.8501, 0.9402, 0.8587, 0.9995, 0.9989, 1.0, 1.0, 1.0, 1.0, 1.0, 1.0, 1.144, 0.5469, 1.144, 0.5488, 1.14, 0.5507, 1.143, 0.5494, 0.8885, 0.5028, 0.8921, 0.5395, 0.8834, 0.4493, 0.888, 0.4434, 0.888, 0.4434, 0.8834, 0.4493, 0.8805, 0.419, 0.8874, 0.4219, 1.145, 0.546, 1.149, 0.5413, 1.153, 0.5334, 1.144, 0.5469, 0.9402, 0.8587, 0.9423, 0.8501, 0.9398, 0.8601, 0.9376, 0.8688, 0.9993, 0.9986, 1.005, 1.021, 1.007, 1.041, 0.9995, 0.9989, 1.0, 0.6203, 1.0, 0.6203, 1.0, 0.6203, 1.0, 0.6203, 1.0, 0.6203, 1.0, 0.6203, 1.0, 0.6203, 1.0, 0.6203, 1.0, 0.6203, 1.05, 0.5954, 1.05, 0.5954, 1.0, 0.6203, 1.05, 0.5954, 1.091, 0.5749, 1.091, 0.5749, 1.05, 0.5954, 1.0, 1.0, 1.0, 1.0, 1.0, 1.0, 1.0, 1.0, 1.0, 1.0, 1.0, 1.0, 1.0, 1.0, 1.0, 1.0, 1.0, 1.0, 1.0, 1.0, 1.0, 1.0, 1.0, 1.0, 1.0, 1.0, 1.0, 1.0, 1.0, 1.0, 1.0, 1.0, 1.0, 0.6203, 1.0, 0.6203, 1.0, 0.6203, 1.0, 0.6203, 1.0, 1.0, 1.0, 1.0, 1.0, 1.0, 1.0, 1.0, 1.0, 1.0, 1.0, 1.0, 1.0, 1.0, 1.0, 1.0, 1.0, 1.0, 1.0, 1.0, 1.0, 1.0, 1.0, 1.0, 1.0, 0.6203, 1.0, 0.6203, 1.0, 0.6203, 1.0, 0.6203, 1.0, 0.6203, 1.0, 0.6203, 1.05, 0.5954, 1.05, 0.5954, 1.05, 0.5954, 1.05, 0.5954, 1.091, 0.5749, 1.091, 0.5749, 1.0, 1.0, 1.0, 1.0, 1.0, 1.0, 1.0, 1.0, 1.139, 0.5458, 1.134, 0.5258, 1.023, 0.4788, 1.024, 0.5422, 0.9732, 0.9185, 0.9976, 0.9933, 0.9916, 0.9828, 0.9707, 0.94, 0.9707, 0.94, 0.9477, 0.8928, 0.9498, 0.847, 0.9732, 0.9185, 1.023, 0.4788, 0.9141, 0.4331, 0.8951, 0.4286, 1.024, 0.5422, 1.024, 0.5422, 1.025, 0.5539, 1.14, 0.5484, 1.139, 0.5458, 0.8951, 0.4286, 0.8936, 0.4243, 1.026, 0.5462, 1.024, 0.5422, 0.9498, 0.847, 0.9672, 0.8646, 0.976, 0.9457, 0.9732, 0.9185, 0.9732, 0.9185, 0.9734, 0.916, 0.9983, 0.9945, 0.9976, 0.9933, 1.14, 0.5484, 1.025, 0.5539, 1.025, 0.5539, 1.14, 0.5484, 1.025, 0.5539, 0.8886, 0.4265, 0.8886, 0.4265, 1.025, 0.5539, 0.9983, 0.9945, 0.9734, 0.916, 0.9734, 0.916, 0.9983, 0.9945, 0.9734, 0.916, 0.9421, 0.864, 0.9421, 0.864, 0.9734, 0.916, 1.025, 0.5539, 1.025, 0.5539, 0.8886, 0.4265, 0.8886, 0.4265, 0.9983, 0.9945, 0.9983, 0.9945, 0.9734, 0.916, 0.9734, 0.916, 1.14, 0.5484, 1.14, 0.5484, 1.025, 0.5539, 1.025, 0.5539, 0.9734, 0.916, 0.9652, 0.9151, 0.9406, 0.8385, 0.9421, 0.864, 0.9477, 0.8928, 0.9461, 0.8895, 0.948, 0.8417, 0.9498, 0.847, 0.9976, 0.9933, 0.9993, 0.9986, 0.9932, 0.9861, 0.9916, 0.9828, 1.139, 0.5458, 1.145, 0.546, 1.141, 0.5284, 1.134, 0.5258, 0.9141, 0.4331, 0.9073, 0.4302, 0.8874, 0.4219, 0.8951, 0.4286, 1.14, 0.5484, 1.099, 0.568, 1.11, 0.5599, 1.139, 0.5458, 0.9498, 0.847, 0.948, 0.8417, 0.9665, 0.8585, 0.9672, 0.8646, 0.9983, 0.9945, 1.001, 0.9727, 1.001, 0.9803, 0.9976, 0.9933, 0.8951, 0.4286, 0.8874, 0.4219, 0.8857, 0.4171, 0.8936, 0.4243, 1.14, 0.5484, 1.145, 0.5481, 1.145, 0.5481, 1.14, 0.5484, 0.8886, 0.4265, 0.8805, 0.419, 0.8805, 0.419, 0.8886, 0.4265, 0.9983, 0.9945, 1.0, 1.0, 1.0, 1.0, 0.9983, 0.9945, 0.9421, 0.864, 0.9398, 0.8601, 0.9398, 0.8601, 0.9421, 0.864, 0.9983, 0.9945, 1.0, 1.0, 1.0, 1.0, 0.9983, 0.9945, 0.8886, 0.4265, 0.9023, 0.4393, 0.9009, 0.4381, 0.8886, 0.4265, 1.14, 0.5484, 1.145, 0.5481, 1.145, 0.5481, 1.14, 0.5484, 0.9406, 0.8385, 0.946, 0.8262, 0.9477, 0.8496, 0.9421, 0.864, 1.0, 0.6203, 1.0, 0.6203, 0.9452, 0.8387, 0.9605, 0.7775, 1.091, 0.5749, 1.138, 0.5519, 1.142, 0.55, 1.091, 0.5749, 0.9275, 0.9092, 0.9275, 0.9092, 0.8882, 0.4993, 0.8956, 0.5762, 0.9275, 0.9092, 1.0, 1.0, 1.0, 1.0, 0.9275, 0.9092, 1.0, 1.0, 1.0, 1.0, 1.0, 1.0, 1.0, 1.0, 1.142, 0.55, 1.143, 0.5494, 1.091, 0.5749, 1.091, 0.5749, 0.9275, 0.9092, 0.9275, 0.9092, 0.8858, 0.474, 0.8882, 0.4993, 1.0, 1.0, 1.0, 1.0, 0.9275, 0.9092, 0.9275, 0.9092, 1.0, 1.0, 1.0, 1.0, 1.0, 1.0, 1.0, 1.0, 1.0, 0.6203, 1.002, 0.6209, 0.9472, 0.8489, 0.9452, 0.8387, 1.143, 0.5494, 1.143, 0.5494, 1.091, 0.5749, 1.091, 0.5749, 0.8858, 0.4744, 0.9275, 0.9092, 0.9275, 0.9092, 0.8859, 0.4752, 0.9275, 0.9092, 1.0, 1.0, 1.0, 1.0, 0.9275, 0.9092, 1.0, 1.0, 1.0, 1.0, 1.0, 1.0, 1.0, 1.0, 0.9428, 0.8481, 1.0, 0.6203, 1.0, 0.6203, 0.9429, 0.848, 1.091, 0.5749, 1.091, 0.5749, 1.143, 0.5494, 1.143, 0.5494, 0.9275, 0.9092, 0.9275, 0.9092, 1.0, 1.0, 1.0, 1.0, 1.0, 1.0, 1.0, 1.0, 1.0, 1.0, 1.0, 1.0, 0.9428, 0.8481, 0.9428, 0.8481, 1.0, 0.6203, 1.0, 0.6203, 0.8858, 0.4744, 0.8858, 0.474, 0.9275, 0.9092, 0.9275, 0.9092, 0.8882, 0.4993, 0.8834, 0.4493, 0.8921, 0.5395, 0.8956, 0.5762, 0.8858, 0.474, 0.8934, 0.5539, 0.8935, 0.5541, 0.8882, 0.4993, 0.8859, 0.4752, 0.8805, 0.419, 0.8805, 0.419, 0.8858, 0.4744, 0.8858, 0.4744, 0.8805, 0.419, 0.8805, 0.419, 0.8858, 0.474, 1.138, 0.5519, 1.14, 0.5507, 1.144, 0.5488, 1.142, 0.55, 1.142, 0.55, 1.144, 0.5488, 1.145, 0.5481, 1.143, 0.5494, 1.143, 0.5494, 1.145, 0.5481, 1.145, 0.5481, 1.143, 0.5494, 1.143, 0.5494, 1.138, 0.5515, 1.139, 0.5514, 1.143, 0.5494, 1.0, 1.0, 1.0, 1.0, 1.0, 1.0, 1.0, 1.0, 1.0, 1.0, 1.0, 1.0, 1.0, 1.0, 1.0, 1.0, 0.9472, 0.8489, 0.9506, 0.8348, 0.948, 0.828, 0.9452, 0.8387, 1.0, 1.0, 1.0, 1.0, 1.0, 1.0, 1.0, 1.0, 0.9429, 0.848, 0.9398, 0.8601, 0.9398, 0.8601, 0.9428, 0.8481, 1.0, 1.0, 1.0, 1.0, 1.0, 1.0, 1.0, 1.0, 0.9428, 0.8481, 0.9398, 0.8601, 0.9398, 0.8601, 0.9428, 0.8481, 0.9452, 0.8387, 0.9423, 0.8501, 0.9504, 0.818, 0.9605, 0.7775, 1.0, 0.6248, 1.0, 0.6248, 1.0, 0.6205, 1.0, 0.6205, 1.0, 0.654, 1.0, 1.015, 1.0, 1.0, 1.0, 0.6491, 1.0, 0.6248, 1.0, 0.654, 1.0, 0.6491, 1.0, 0.6205, 1.0, 0.6203, 1.0, 0.6203, 1.0, 0.6203, 1.0, 0.6203, 1.0, 0.6203, 1.0, 0.6203, 1.05, 0.5954, 1.05, 0.5954, 1.05, 0.5954, 1.05, 0.5954, 1.091, 0.5749, 1.091, 0.5749, 1.091, 0.5749, 1.091, 0.5749, 1.133, 0.5545, 1.133, 0.5545, 1.0, 1.0, 1.0, 1.0, 1.0, 1.0, 1.0, 1.0, 1.0, 1.0, 1.0, 1.0, 1.0, 1.0, 1.0, 1.0, 1.0, 1.0, 1.0, 1.0, 1.0, 1.0, 1.0, 1.0, 1.0, 1.0, 1.0, 1.0, 1.0, 1.0, 1.0, 1.0, 1.0, 1.0, 1.0, 1.015, 1.0, 1.015, 1.0, 1.0, 1.0, 0.6292, 1.0, 0.6248, 1.0, 0.6248, 1.0, 0.6292, 1.0, 0.6203, 1.0, 0.6203, 1.0, 0.6203, 1.0, 0.6203, 1.0, 1.031, 1.0, 0.784, 1.0, 1.015, 1.0, 1.015, 1.159, 0.5363, 1.158, 0.536, 1.023, 0.4788, 1.023, 0.4788, 1.023, 0.4788, 1.023, 0.4788, 0.8871, 0.4217, 0.886, 0.4212, 1.0, 1.031, 1.0, 1.043, 1.0, 1.034, 1.0, 0.8163, 1.158, 0.536, 1.159, 0.5363, 1.165, 0.5386, 1.165, 0.5386, 0.886, 0.4212, 0.8871, 0.4217, 0.8805, 0.419, 0.8805, 0.419, 1.0, 1.034, 1.0, 1.043, 1.058, 1.214, 1.105, 1.222, 1.133, 0.5545, 1.133, 0.5545, 1.162, 0.5398, 1.163, 0.5396, 0.883, 0.4451, 0.8838, 0.4537, 0.9275, 0.9092, 0.9275, 0.9092, 0.9275, 0.9092, 0.9275, 0.9092, 1.0, 1.0, 1.0, 1.0, 1.163, 0.5396, 1.162, 0.5398, 1.165, 0.5386, 1.165, 0.5386, 0.8838, 0.4537, 0.883, 0.4451, 0.8805, 0.419, 0.8805, 0.419, 0.9299, 0.8996, 0.9299, 0.8996, 1.0, 0.6203, 1.0, 0.6203, 0.9299, 0.8996, 0.9299, 0.8996, 0.9275, 0.9092, 0.9275, 0.9092, 1.0, 0.6203, 1.0, 0.6203, 1.0, 0.6203, 1.0, 0.6203, 1.05, 0.5954, 1.0, 0.6203, 1.0, 0.6203, 1.05, 0.5954, 1.091, 0.5749, 1.05, 0.5954, 1.05, 0.5954, 1.091, 0.5749, 1.133, 0.5545, 1.091, 0.5749, 1.092, 0.5755, 1.133, 0.5554, 1.0, 1.0, 1.0, 1.0, 1.0, 1.0, 1.0, 1.0, 1.0, 1.0, 1.0, 1.0, 1.0, 1.0, 1.0, 1.0, 1.0, 1.0, 1.0, 1.0, 1.0, 1.0, 1.0, 1.0, 1.0, 1.0, 1.0, 1.0, 1.0, 1.0, 1.0, 1.0, 1.0, 0.6203, 1.0, 0.6203, 1.0, 0.6203, 1.0, 0.6203, 1.0, 0.6248, 1.0, 0.6248, 1.0, 0.6205, 1.0, 0.6205, 1.023, 0.4788, 1.158, 0.536, 1.158, 0.5359, 1.023, 0.4788, 0.8871, 0.4217, 1.023, 0.4788, 1.023, 0.4788, 0.8873, 0.4218, 1.0, 0.8163, 1.0, 1.034, 1.0, 1.035, 1.0, 0.7887, 1.158, 0.536, 1.165, 0.5386, 1.165, 0.5386, 1.158, 0.5359, 0.8805, 0.419, 0.8871, 0.4217, 0.8912, 0.4204, 0.8935, 0.4146, 1.0, 1.034, 1.105, 1.222, 1.114, 1.224, 1.0, 1.032, 1.162, 0.5398, 1.133, 0.5545, 1.133, 0.5545, 1.162, 0.5398, 0.9275, 0.9092, 0.8838, 0.4537, 0.884, 0.4552, 0.9275, 0.9092, 1.0, 1.0, 0.9275, 0.9092, 0.9261, 0.8941, 0.997, 1.0, 1.165, 0.5386, 1.162, 0.5398, 1.162, 0.5419, 1.164, 0.5435, 0.8838, 0.4537, 0.8805, 0.419, 0.8805, 0.419, 0.884, 0.4552, 1.0, 0.6203, 0.9299, 0.8996, 0.9335, 0.9081, 1.002, 0.6209, 0.9299, 0.8996, 0.9275, 0.9092, 0.9275, 0.9092, 0.9299, 0.8997, 1.0, 0.6245, 0.9999, 0.6291, 1.0, 0.6292, 1.0, 0.6248, 1.0, 1.015, 1.0, 0.784, 1.0, 0.641, 1.0, 0.654, 1.0, 0.654, 1.0, 0.641, 1.0, 0.6292, 1.0, 0.6248, 1.0, 0.6293, 1.0, 0.6292, 1.0, 0.6292, 1.0, 0.6293, 1.0, 0.6293, 1.0, 0.6292, 0.9999, 0.6291, 0.9999, 0.6293, 1.0, 0.6293, 1.0, 0.6292, 1.0, 0.641, 1.0, 0.6405, 1.0, 0.6405, 1.0, 0.641, 1.0, 0.784, 1.0, 0.7777, 1.0, 1.0, 1.0, 1.0, 1.0, 1.0, 1.0, 1.0, 1.0, 1.0, 1.0, 1.0, 1.0, 1.0, 1.0, 1.0, 1.0, 1.0, 1.0, 1.0, 1.0, 1.0, 1.0, 1.0, 1.0, 1.0, 1.0, 1.0, 1.0, 1.0, 1.0, 1.0, 1.0, 0.6203, 1.0, 0.6203, 1.0, 0.6203, 1.0, 0.6203, 1.0, 0.6203, 1.0, 0.6203, 1.05, 0.5954, 1.05, 0.5954, 1.05, 0.5954, 1.05, 0.5954, 1.091, 0.5749, 1.091, 0.5749, 1.091, 0.5749, 1.091, 0.5749, 1.133, 0.5545, 1.133, 0.5545, 1.0, 1.0, 1.0, 1.0, 1.0, 1.0, 1.0, 1.0, 1.0, 1.0, 1.0, 1.0, 1.0, 1.0, 1.0, 1.0, 1.0, 1.0, 1.0, 1.0, 1.0, 1.0, 1.0, 1.0, 1.0, 1.0, 1.0, 1.0, 1.0, 1.0, 1.0, 1.0, 1.0, 0.6203, 1.0, 0.6203, 1.0, 0.6203, 1.0, 0.6203, 1.158, 0.5359, 1.158, 0.5359, 1.023, 0.4788, 1.023, 0.4788, 1.023, 0.4788, 1.023, 0.4788, 0.8873, 0.4218, 0.8873, 0.4218, 0.9635, 0.9542, 0.9985, 0.9981, 0.9985, 0.9981, 0.9634, 0.9541, 1.158, 0.5359, 1.158, 0.5359, 1.165, 0.5386, 1.165, 0.5386, 0.8873, 0.4218, 0.8873, 0.4218, 0.8805, 0.419, 0.8805, 0.419, 0.9985, 0.9981, 0.9985, 0.9981, 1.0, 1.0, 1.0, 1.0, 1.133, 0.5545, 1.133, 0.5545, 1.162, 0.5399, 1.162, 0.5399, 0.884, 0.4554, 0.884, 0.4557, 0.9275, 0.9092, 0.9275, 0.9092, 0.9275, 0.9092, 0.9275, 0.9092, 1.0, 1.0, 1.0, 1.0, 1.162, 0.5399, 1.162, 0.5399, 1.165, 0.5386, 1.165, 0.5386, 0.884, 0.4557, 0.884, 0.4554, 0.8805, 0.419, 0.8805, 0.419, 0.9299, 0.8996, 0.9299, 0.8995, 1.0, 0.6203, 1.0, 0.6203, 0.9299, 0.8995, 0.9299, 0.8996, 0.9275, 0.9092, 0.9275, 0.9092, 0.9453, 0.9318, 0.9635, 0.9542, 0.9634, 0.9541, 0.9455, 0.9322, 0.9453, 0.9318, 0.9455, 0.9322, 0.9463, 0.9342, 0.9454, 0.9324, 1.0, 1.0, 1.0, 1.0, 1.0, 1.0, 1.0, 1.0, 1.0, 1.0, 1.0, 1.0, 1.0, 1.0, 1.0, 1.0, 1.0, 0.6203, 1.0, 0.6203, 1.0, 0.6203, 1.0, 0.6203, 1.0, 1.0, 1.0, 1.0, 1.0, 0.9789, 0.9974, 0.9999, 1.0, 1.0, 1.0, 1.0, 1.0, 1.0, 1.0, 1.0, 1.165, 0.5386, 1.158, 0.5359, 1.157, 0.5383, 1.16, 0.5503, 0.8873, 0.4218, 0.8805, 0.419, 0.8805, 0.419, 0.8873, 0.4218, 1.0, 1.0, 0.9985, 0.9981, 0.9978, 1.004, 1.005, 1.03, 1.133, 0.5545, 1.162, 0.5399, 1.161, 0.5382, 1.132, 0.5537, 0.884, 0.4554, 0.9275, 0.9092, 0.9275, 0.9092, 0.884, 0.4552, 0.9275, 0.9092, 1.0, 1.0, 1.0, 1.0, 0.9275, 0.9092, 1.162, 0.5399, 1.165, 0.5386, 1.165, 0.5386, 1.162, 0.5398, 0.9299, 0.8996, 1.0, 0.6203, 1.0, 0.6203, 0.9299, 0.8997, 0.9275, 0.9092, 0.9299, 0.8996, 0.927, 0.8977, 0.9064, 0.8974, 1.0, 0.6203, 1.05, 0.5954, 1.05, 0.5954, 1.0, 0.6203, 1.05, 0.5954, 1.091, 0.5749, 1.091, 0.5749, 1.05, 0.5954, 1.091, 0.5749, 1.133, 0.5545, 1.133, 0.5545, 1.091, 0.5749, 1.0, 1.0, 1.0, 1.0, 1.0, 1.0, 1.0, 1.0, 1.0, 1.0, 1.0, 1.0, 1.0, 1.0, 1.0, 1.0, 1.0, 0.6203, 1.0, 0.6203, 1.0, 0.6203, 1.0, 0.6203, 1.158, 0.5359, 1.023, 0.4788, 1.023, 0.4788, 1.158, 0.5359, 1.023, 0.4788, 0.8873, 0.4218, 0.8873, 0.4218, 1.023, 0.4788, 0.9985, 0.9981, 0.9635, 0.9542, 0.9635, 0.9543, 0.9985, 0.9981, 0.8805, 0.419, 0.884, 0.4554, 0.9058, 0.461, 0.9561, 0.4349, 0.9635, 0.9542, 0.9453, 0.9318, 0.9443, 0.9012, 0.9596, 0.9539, 0.9453, 0.9318, 0.9454, 0.9324, 0.945, 0.9316, 0.9453, 0.9316, 1.0, 1.0, 1.0, 1.0, 1.0, 1.0, 1.0, 1.0, 1.0, 1.0, 1.0, 1.0, 1.0, 1.0, 1.0, 1.0, 1.0, 0.6203, 1.0, 0.6203, 1.0, 0.6203, 1.0, 0.6203, 1.0, 0.6203, 1.0, 0.6203, 1.0, 0.6203, 1.0, 0.6203, 1.0, 0.6203, 1.0, 0.6203, 1.05, 0.5954, 1.05, 0.5954, 1.05, 0.5954, 1.05, 0.5954, 1.091, 0.5749, 1.091, 0.5749, 1.0, 1.0, 1.0, 1.0, 1.0, 1.0, 1.0, 1.0, 1.0, 1.0, 1.0, 1.0, 1.0, 1.0, 1.0, 1.0, 1.0, 1.0, 1.0, 1.0, 1.0, 1.0, 1.0, 1.0, 1.0, 1.0, 1.0, 1.0, 1.0, 1.0, 1.0, 1.0, 1.0, 0.6203, 1.0, 0.6203, 1.0, 0.6203, 1.0, 0.6203, 1.0, 0.6203, 1.0, 0.6203, 1.0, 0.6203, 1.0, 0.6203, 1.05, 0.5954, 1.0, 0.6203, 1.0, 0.6203, 1.05, 0.5954, 1.091, 0.5749, 1.05, 0.5954, 1.05, 0.5954, 1.091, 0.5749, 1.0, 1.0, 1.0, 1.0, 1.0, 1.0, 1.0, 1.0, 1.0, 1.0, 1.0, 1.0, 1.0, 1.0, 1.0, 1.0, 1.0, 1.0, 1.0, 1.0, 1.0, 1.0, 1.0, 1.0, 1.0, 1.0, 1.0, 1.0, 1.0, 1.0, 1.0, 1.0, 0.9275, 0.9092, 0.9204, 0.9373, 0.9402, 0.8587, 0.9481, 0.8272, 1.165, 0.5386, 1.143, 0.5494, 1.144, 0.5469, 1.147, 0.5311, 1.0, 1.0, 1.0, 1.0, 0.9995, 0.9989, 0.9948, 0.9894, 0.8805, 0.419, 0.9005, 0.4274, 0.888, 0.4434, 0.8885, 0.5028, 0.9402, 0.8587, 0.9204, 0.9373, 0.9178, 0.9477, 0.9376, 0.8688, 0.9948, 0.9894, 0.9995, 0.9989, 0.9993, 0.9986, 0.9932, 0.9861, 1.147, 0.5311, 1.144, 0.5469, 1.145, 0.546, 1.141, 0.5284, 0.888, 0.4434, 0.9005, 0.4274, 0.9073, 0.4302, 0.8874, 0.4219, 0.9481, 0.8272, 0.9402, 0.8587, 0.9423, 0.8501, 0.9504, 0.818, 0.9995, 0.9989, 1.0, 1.0, 1.0, 1.0, 1.0, 1.0, 1.144, 0.5469, 1.143, 0.5494, 1.14, 0.5507, 1.144, 0.5488, 0.8885, 0.5028, 0.888, 0.4434, 0.8834, 0.4493, 0.8921, 0.5395, 0.888, 0.4434, 0.8874, 0.4219, 0.8805, 0.419, 0.8834, 0.4493, 1.145, 0.546, 1.144, 0.5469, 1.153, 0.5334, 1.149, 0.5413, 0.9402, 0.8587, 0.9376, 0.8688, 0.9398, 0.8601, 0.9423, 0.8501, 0.9993, 0.9986, 0.9995, 0.9989, 1.007, 1.041, 1.005, 1.021, 1.0, 0.6203, 1.0, 0.6203, 1.0, 0.6203, 1.0, 0.6203, 1.0, 0.6203, 1.0, 0.6203, 1.0, 0.6203, 1.0, 0.6203, 1.0, 0.6203, 1.0, 0.6203, 1.05, 0.5954, 1.05, 0.5954, 1.05, 0.5954, 1.05, 0.5954, 1.091, 0.5749, 1.091, 0.5749, 1.0, 1.0, 1.0, 1.0, 1.0, 1.0, 1.0, 1.0, 1.0, 1.0, 1.0, 1.0, 1.0, 1.0, 1.0, 1.0, 1.0, 1.0, 1.0, 1.0, 1.0, 1.0, 1.0, 1.0, 1.0, 1.0, 1.0, 1.0, 1.0, 1.0, 1.0, 1.0, 1.0, 0.6203, 1.0, 0.6203, 1.0, 0.6203, 1.0, 0.6203, 1.0, 1.0, 1.0, 1.0, 1.0, 1.0, 1.0, 1.0, 1.0, 1.0, 1.0, 1.0, 1.0, 1.0, 1.0, 1.0, 1.0, 1.0, 1.0, 1.0, 1.0, 1.0, 1.0, 1.0, 1.0, 0.6203, 1.0, 0.6203, 1.0, 0.6203, 1.0, 0.6203, 1.0, 0.6203, 1.05, 0.5954, 1.05, 0.5954, 1.0, 0.6203, 1.05, 0.5954, 1.091, 0.5749, 1.091, 0.5749, 1.05, 0.5954, 1.0, 1.0, 1.0, 1.0, 1.0, 1.0, 1.0, 1.0, 1.139, 0.5458, 1.024, 0.5422, 1.023, 0.4788, 1.134, 0.5258, 0.9732, 0.9185, 0.9707, 0.94, 0.9916, 0.9828, 0.9976, 0.9933, 0.9707, 0.94, 0.9732, 0.9185, 0.9498, 0.847, 0.9477, 0.8928, 1.023, 0.4788, 1.024, 0.5422, 0.8951, 0.4286, 0.9141, 0.4331, 1.024, 0.5422, 1.139, 0.5458, 1.14, 0.5484, 1.025, 0.5539, 0.8951, 0.4286, 1.024, 0.5422, 1.026, 0.5462, 0.8936, 0.4243, 0.9498, 0.847, 0.9732, 0.9185, 0.976, 0.9457, 0.9672, 0.8646, 0.9732, 0.9185, 0.9976, 0.9933, 0.9983, 0.9945, 0.9734, 0.916, 1.14, 0.5484, 1.14, 0.5484, 1.025, 0.5539, 1.025, 0.5539, 1.025, 0.5539, 1.025, 0.5539, 0.8886, 0.4265, 0.8886, 0.4265, 0.9983, 0.9945, 0.9983, 0.9945, 0.9734, 0.916, 0.9734, 0.916, 0.9734, 0.916, 0.9734, 0.916, 0.9421, 0.864, 0.9421, 0.864, 1.025, 0.5539, 0.8886, 0.4265, 0.8886, 0.4265, 1.025, 0.5539, 0.9983, 0.9945, 0.9734, 0.916, 0.9734, 0.916, 0.9983, 0.9945, 1.14, 0.5484, 1.025, 0.5539, 1.025, 0.5539, 1.14, 0.5484, 0.9734, 0.916, 0.9421, 0.864, 0.9406, 0.8385, 0.9652, 0.9151, 0.9477, 0.8928, 0.9498, 0.847, 0.948, 0.8417, 0.9461, 0.8895, 0.9976, 0.9933, 0.9916, 0.9828, 0.9932, 0.9861, 0.9993, 0.9986, 1.139, 0.5458, 1.134, 0.5258, 1.141, 0.5284, 1.145, 0.546, 0.9141, 0.4331, 0.8951, 0.4286, 0.8874, 0.4219, 0.9073, 0.4302, 1.14, 0.5484, 1.139, 0.5458, 1.11, 0.5599, 1.099, 0.568, 0.9498, 0.847, 0.9672, 0.8646, 0.9665, 0.8585, 0.948, 0.8417, 0.9983, 0.9945, 0.9976, 0.9933, 1.001, 0.9803, 1.001, 0.9727, 0.8951, 0.4286, 0.8936, 0.4243, 0.8857, 0.4171, 0.8874, 0.4219, 1.14, 0.5484, 1.14, 0.5484, 1.145, 0.5481, 1.145, 0.5481, 0.8886, 0.4265, 0.8886, 0.4265, 0.8805, 0.419, 0.8805, 0.419, 0.9983, 0.9945, 0.9983, 0.9945, 1.0, 1.0, 1.0, 1.0, 0.9421, 0.864, 0.9421, 0.864, 0.9398, 0.8601, 0.9398, 0.8601, 0.9983, 0.9945, 0.9983, 0.9945, 1.0, 1.0, 1.0, 1.0, 0.8886, 0.4265, 0.8886, 0.4265, 0.9009, 0.4381, 0.9023, 0.4393, 1.14, 0.5484, 1.14, 0.5484, 1.145, 0.5481, 1.145, 0.5481, 0.9406, 0.8385, 0.9421, 0.864, 0.9477, 0.8496, 0.946, 0.8262, 1.0, 0.6203, 0.9605, 0.7775, 0.9452, 0.8387, 1.0, 0.6203, 1.091, 0.5749, 1.091, 0.5749, 1.142, 0.55, 1.138, 0.5519, 0.9275, 0.9092, 0.8956, 0.5762, 0.8882, 0.4993, 0.9275, 0.9092, 0.9275, 0.9092, 0.9275, 0.9092, 1.0, 1.0, 1.0, 1.0, 1.0, 1.0, 1.0, 1.0, 1.0, 1.0, 1.0, 1.0, 1.142, 0.55, 1.091, 0.5749, 1.091, 0.5749, 1.143, 0.5494, 0.9275, 0.9092, 0.8882, 0.4993, 0.8858, 0.474, 0.9275, 0.9092, 1.0, 1.0, 0.9275, 0.9092, 0.9275, 0.9092, 1.0, 1.0, 1.0, 1.0, 1.0, 1.0, 1.0, 1.0, 1.0, 1.0, 1.0, 0.6203, 0.9452, 0.8387, 0.9472, 0.8489, 1.002, 0.6209, 1.143, 0.5494, 1.091, 0.5749, 1.091, 0.5749, 1.143, 0.5494, 0.8858, 0.4744, 0.8859, 0.4752, 0.9275, 0.9092, 0.9275, 0.9092, 0.9275, 0.9092, 0.9275, 0.9092, 1.0, 1.0, 1.0, 1.0, 1.0, 1.0, 1.0, 1.0, 1.0, 1.0, 1.0, 1.0, 0.9428, 0.8481, 0.9429, 0.848, 1.0, 0.6203, 1.0, 0.6203, 1.091, 0.5749, 1.143, 0.5494, 1.143, 0.5494, 1.091, 0.5749, 0.9275, 0.9092, 1.0, 1.0, 1.0, 1.0, 0.9275, 0.9092, 1.0, 1.0, 1.0, 1.0, 1.0, 1.0, 1.0, 1.0, 0.9428, 0.8481, 1.0, 0.6203, 1.0, 0.6203, 0.9428, 0.8481, 0.8858, 0.4744, 0.9275, 0.9092, 0.9275, 0.9092, 0.8858, 0.474, 0.8882, 0.4993, 0.8956, 0.5762, 0.8921, 0.5395, 0.8834, 0.4493, 0.8858, 0.474, 0.8882, 0.4993, 0.8935, 0.5541, 0.8934, 0.5539, 0.8859, 0.4752, 0.8858, 0.4744, 0.8805, 0.419, 0.8805, 0.419, 0.8858, 0.4744, 0.8858, 0.474, 0.8805, 0.419, 0.8805, 0.419, 1.138, 0.5519, 1.142, 0.55, 1.144, 0.5488, 1.14, 0.5507, 1.142, 0.55, 1.143, 0.5494, 1.145, 0.5481, 1.144, 0.5488, 1.143, 0.5494, 1.143, 0.5494, 1.145, 0.5481, 1.145, 0.5481, 1.143, 0.5494, 1.143, 0.5494, 1.139, 0.5514, 1.138, 0.5515, 1.0, 1.0, 1.0, 1.0, 1.0, 1.0, 1.0, 1.0, 1.0, 1.0, 1.0, 1.0, 1.0, 1.0, 1.0, 1.0, 0.9472, 0.8489, 0.9452, 0.8387, 0.948, 0.828, 0.9506, 0.8348, 1.0, 1.0, 1.0, 1.0, 1.0, 1.0, 1.0, 1.0, 0.9429, 0.848, 0.9428, 0.8481, 0.9398, 0.8601, 0.9398, 0.8601, 1.0, 1.0, 1.0, 1.0, 1.0, 1.0, 1.0, 1.0, 0.9428, 0.8481, 0.9428, 0.8481, 0.9398, 0.8601, 0.9398, 0.8601, 0.9452, 0.8387, 0.9605, 0.7775, 0.9504, 0.818, 0.9423, 0.8501, 1.0, 0.6248, 1.0, 0.6205, 1.0, 0.6205, 1.0, 0.6248, 1.0, 0.654, 1.0, 0.6491, 1.0, 1.0, 1.0, 1.015, 1.0, 0.6248, 1.0, 0.6205, 1.0, 0.6491, 1.0, 0.654, 1.0, 0.6203, 1.0, 0.8101, 1.0, 0.8102, 1.0, 0.6203, 1.05, 0.5954, 1.025, 0.7977, 1.0, 0.8101, 1.0, 0.6203, 1.091, 0.5749, 1.046, 0.7875, 1.025, 0.7977, 1.05, 0.5954, 1.133, 0.5545, 1.03, 0.6149, 1.046, 0.7875, 1.091, 0.5749, 1.0, 1.0, 1.0, 0.8102, 1.0, 0.8102, 1.0, 1.0, 1.0, 0.8101, 1.0, 1.0, 1.0, 1.0, 1.0, 0.8102, 1.025, 0.7977, 1.0, 1.0, 1.0, 1.0, 1.0, 0.8101, 1.046, 0.7875, 1.0, 1.0, 1.0, 1.0, 1.025, 0.7977, 1.0, 1.0, 1.046, 0.7875, 1.03, 0.6149, 0.9275, 0.9092, 1.0, 0.8102, 1.0, 0.6203, 1.0, 0.6203, 1.0, 0.8102, 1.133, 0.5545, 1.145, 0.5481, 1.025, 0.5539, 1.03, 0.6149, 1.025, 0.5539, 0.8805, 0.419, 0.9275, 0.9092, 1.03, 0.6149, 1.0, 0.6203, 1.0, 0.8102, 0.9734, 0.916, 0.9398, 0.8601, 1.0, 0.8102, 1.0, 1.0, 1.0, 1.0, 0.9734, 0.916, 1.0, 0.6203, 1.0, 0.6203, 1.0, 0.8102, 1.0, 0.8101, 1.05, 0.5954, 1.0, 0.6203, 1.0, 0.8101, 1.025, 0.7977, 1.091, 0.5749, 1.05, 0.5954, 1.025, 0.7977, 1.046, 0.7875, 1.133, 0.5545, 1.091, 0.5749, 1.046, 0.7875, 1.03, 0.6149, 1.0, 1.0, 1.0, 1.0, 1.0, 0.8102, 1.0, 0.8102, 1.0, 0.8101, 1.0, 0.8102, 1.0, 1.0, 1.0, 1.0, 1.025, 0.7977, 1.0, 0.8101, 1.0, 1.0, 1.0, 1.0, 1.046, 0.7875, 1.025, 0.7977, 1.0, 1.0, 1.0, 1.0, 1.0, 1.0, 0.9275, 0.9092, 1.03, 0.6149, 1.046, 0.7875, 1.0, 0.8102, 1.0, 0.8102, 1.0, 0.6203, 1.0, 0.6203, 1.133, 0.5545, 1.03, 0.6149, 1.025, 0.5539, 1.145, 0.5481, 1.025, 0.5539, 1.03, 0.6149, 0.9275, 0.9092, 0.8805, 0.419, 1.0, 0.6203, 0.9398, 0.8601, 0.9734, 0.916, 1.0, 0.8102, 1.0, 0.8102, 0.9734, 0.916, 1.0, 1.0, 1.0, 1.0])
me_helmet_004.use_remesh_preserve_volume = False
me_helmet_004.use_remesh_preserve_attributes = False
me_helmet_004.use_mirror_vertex_groups = False
me_helmet_004.update()

# ---- objects
ob_helmet_004 = bpy.data.objects.new('helmet.004', me_helmet_004)

# ---- transforms, parenting, visibility, modifiers, constraints
ob_helmet_004.location = (0.0, 0.0, 0.0)
ob_helmet_004.rotation_euler = (1.571, -0.0, 0.0)
ob_helmet_004.lineart.crease_threshold = 0.0

# ---- collection membership
col_helmet.objects.link(ob_helmet_004)

# ---- scene / render settings (as saved in the file)
scene.frame_start = 1; scene.frame_end = 250; scene.frame_set(1)
scene.render.engine = 'BLENDER_EEVEE_NEXT'
scene.render.resolution_percentage = 50
scene.render.dither_intensity = 0.0
scene.cycles.use_denoising = False
scene.cycles.samples = 10
scene.cycles.sampling_pattern = 'TABULATED_SOBOL'
scene.cycles.light_sampling_threshold = 0.0
scene.cycles.use_adaptive_sampling = False
scene.cycles.use_light_tree = False
scene.cycles.blur_glossy = 0.0
scene.cycles.volume_bounces = 1
scene.cycles.pixel_filter_type = 'GAUSSIAN'
scene.cycles.sample_clamp_indirect = 0.0
scene.view_settings.view_transform = 'Standard'
bpy.context.view_layer.update()

# ---- added for rendering (the .blend has no active camera and no usable light): camera, sun
cam_auto = bpy.data.cameras.new('AutoCamera')
cam_auto.lens = 50.0
cam_auto.sensor_width = 36.0
cam_auto.clip_end = 1000.0
ob_auto_camera = bpy.data.objects.new('AutoCamera', cam_auto)
scene.collection.objects.link(ob_auto_camera)
ob_auto_camera.location = (10.7014, -20.9343, 167.338)
ob_auto_camera.rotation_euler = (1.09748, -7.21219e-08, 0.694738)
scene.camera = ob_auto_camera
light_auto_sun = bpy.data.lights.new('AutoSun', 'SUN')
light_auto_sun.energy = 3.0
light_auto_sun.angle = 0.0523599
ob_auto_sun = bpy.data.objects.new('AutoSun', light_auto_sun)
scene.collection.objects.link(ob_auto_sun)
ob_auto_sun.rotation_euler = (0.872665, 0.174533, 0.523599)
bpy.context.view_layer.update()

